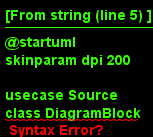

The diagram above was rendered by PlantUML. Its source (embedded in the PNG):
@startuml
skinparam dpi 200

usecase Source
class DiagramBlock
class DitaaBlock
class PlantUmlBlock

BlockProcessor <|-- DiagramBlock
DiagramBlock <|-- DitaaBlock
DiagramBlock <|-- PlantUmlBlock
@enduml